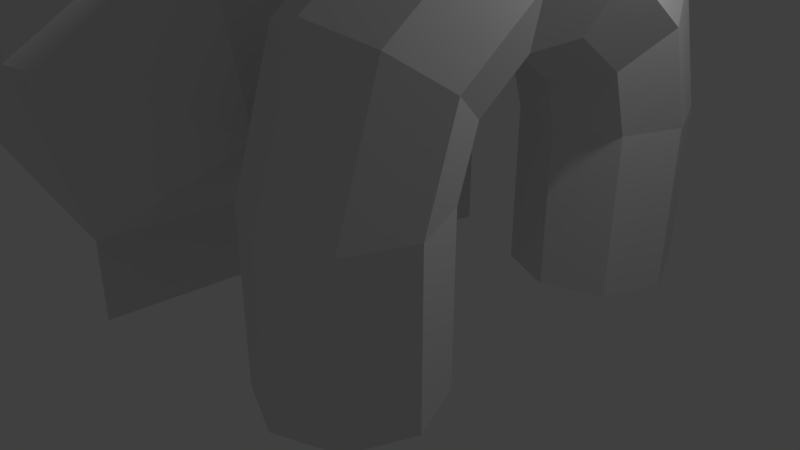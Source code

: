 # Source: relay.blend  (saved by Blender 2.79.0; exported with 4.5.12 LTS)
import bpy
from mathutils import Matrix  # noqa: F401  (used for matrix-valued properties, if any)

bpy.ops.wm.read_factory_settings(use_empty=True)
scene = bpy.context.scene
scene.name = 'Scene'

# ---- collections
col_collection_1 = bpy.data.collections.new('Collection 1'); scene.collection.children.link(col_collection_1)

# ---- world
world_world = bpy.data.worlds.new('World'); scene.world = world_world
world_world.color = (0.05088, 0.05088, 0.05088)
world_world.use_sun_shadow = False
world_world.sun_shadow_jitter_overblur = 0.0
world_world.cycles.sampling_method = 'MANUAL'

# ---- cameras
cam_camera = bpy.data.cameras.new('Camera')
cam_camera.clip_end = 100.0
cam_camera.lens = 35.0
cam_camera.sensor_width = 32.0
cam_camera.sensor_height = 18.0
cam_camera.ortho_scale = 7.314
cam_camera.dof.focus_distance = 0.0
cam_camera.dof.aperture_fstop = 128.0

# ---- lights
light_lamp = bpy.data.lights.new('Lamp', 'POINT')
light_lamp.transmission_factor = 0.0
light_lamp.cutoff_distance = 30.0
light_lamp.energy = 100.0
light_lamp.shadow_buffer_clip_start = 1.001
light_lamp.shadow_soft_size = 0.1
light_lamp.shadow_maximum_resolution = 0.006
light_lamp.use_absolute_resolution = True

# ---- meshes
me_icosphere = bpy.data.meshes.new('Icosphere')
me_icosphere.from_pydata([(0.0, 0.0, -1.0), (0.7236, -0.5257, -0.4472), (-0.2764, -0.8506, -0.4472), (-0.8944, 0.0, -0.4472), (-0.2764, 0.8506, -0.4472), (0.7236, 0.5257, -0.4472), (0.2764, -0.8506, 0.4472), (-0.7236, -0.5257, 0.4472), (-0.7236, 0.5257, 0.4472), (0.2764, 0.8506, 0.4472), (0.8944, 0.0, 0.4472), (0.0, 0.0, 1.0), (0.272, 6.845e-08, -1.356), (0.9956, -0.5257, -0.8032), (0.9956, 0.5257, -0.8032)], [], [(0, 1, 2), (0, 5, 14, 12), (0, 2, 3), (0, 3, 4), (0, 4, 5), (1, 5, 10), (2, 1, 6), (3, 2, 7), (4, 3, 8), (5, 4, 9), (1, 10, 6), (2, 6, 7), (3, 7, 8), (4, 8, 9), (5, 9, 10), (6, 10, 11), (7, 6, 11), (8, 7, 11), (9, 8, 11), (10, 9, 11), (13, 12, 14), (5, 1, 13, 14), (1, 0, 12, 13)])
me_icosphere.use_remesh_preserve_volume = False
me_icosphere.use_remesh_preserve_attributes = False
me_icosphere.use_mirror_vertex_groups = False
me_icosphere.update()
me_cylinder_002 = bpy.data.meshes.new('Cylinder.002')
me_cylinder_002.from_pydata([(0.0, 1.0, -1.0), (0.0, 1.0, -0.3449), (0.9511, 0.309, -1.0), (0.9511, 0.309, -0.3449), (0.5878, -0.809, -1.0), (0.5878, -0.809, -0.3449), (-0.5878, -0.809, -1.0), (-0.5878, -0.809, -0.3449), (-0.9511, 0.309, -1.0), (-0.9511, 0.309, -0.3449), (0.2539, 0.08249, 0.4193), (4.801e-08, 0.2669, 0.4193), (0.1569, -0.216, 0.4193), (-0.1569, -0.216, 0.4193), (-0.2539, 0.08249, 0.4193), (0.1601, 0.05201, 4.74), (4.634e-08, 0.1683, 4.74), (0.09893, -0.1362, 4.74), (-0.09893, -0.1362, 4.74), (-0.1601, 0.05201, 4.74)], [], [(0, 1, 3, 2), (2, 3, 5, 4), (4, 5, 7, 6), (3, 1, 11, 10), (6, 7, 9, 8), (8, 9, 1, 0), (0, 2, 4, 6, 8), (11, 14, 19, 16), (7, 5, 12, 13), (9, 7, 13, 14), (5, 3, 10, 12), (1, 9, 14, 11), (15, 16, 19, 18, 17), (13, 12, 17, 18), (10, 11, 16, 15), (14, 13, 18, 19), (12, 10, 15, 17)])
me_cylinder_002.use_remesh_preserve_volume = False
me_cylinder_002.use_remesh_preserve_attributes = False
me_cylinder_002.use_mirror_vertex_groups = False
me_cylinder_002.update()
me_cylinder = bpy.data.meshes.new('Cylinder')
me_cylinder.from_pydata([(0.0, -0.9939, 0.003296), (0.0, -0.9939, 2.003), (0.7071, -1.287, 0.003296), (0.7071, -1.287, 2.003), (1.0, -1.994, 0.003296), (1.0, -1.994, 2.003), (0.7071, -2.701, 0.003296), (0.7071, -2.701, 2.003), (-8.742e-08, -2.994, 0.003296), (-8.742e-08, -2.994, 2.003), (-0.7071, -2.701, 0.003296), (-0.7071, -2.701, 2.003), (-1.0, -1.994, 0.003296), (-1.0, -1.994, 2.003), (-0.7071, -1.287, 0.003296), (-0.7071, -1.287, 2.003), (0.0, -0.8029, 2.591), (0.7071, -1.04, 2.763), (1.0, -1.612, 3.179), (0.7071, -2.184, 3.594), (-8.742e-08, -2.421, 3.767), (-0.7071, -2.184, 3.594), (-1.0, -1.612, 3.179), (-0.7071, -1.04, 2.763), (0.0, -0.3029, 2.954), (0.7071, -0.3934, 3.233), (1.0, -0.6119, 3.905), (0.7071, -0.8304, 4.578), (-8.742e-08, -0.9209, 4.856), (-0.7071, -0.8304, 4.578), (-1.0, -0.6119, 3.905), (-0.7071, -0.3934, 3.233), (0.0, 0.3151, 2.954), (0.7071, 0.4056, 3.233), (1.0, 0.6242, 3.905), (0.7071, 0.8427, 4.578), (-8.742e-08, 0.9332, 4.856), (-0.7071, 0.8427, 4.578), (-1.0, 0.6242, 3.905), (-0.7071, 0.4056, 3.233), (0.0, 0.8151, 2.591), (0.7071, 1.052, 2.763), (1.0, 1.624, 3.179), (0.7071, 2.196, 3.594), (-8.742e-08, 2.433, 3.767), (-0.7071, 2.196, 3.594), (-1.0, 1.624, 3.179), (-0.7071, 1.052, 2.763), (0.0, 1.006, 2.003), (0.7071, 1.299, 2.003), (1.0, 2.006, 2.003), (0.7071, 2.713, 2.003), (-8.742e-08, 3.006, 2.003), (-0.7071, 2.713, 2.003), (-1.0, 2.006, 2.003), (-0.7071, 1.299, 2.003), (0.7071, 1.299, 0.0004218), (2.092e-07, 1.006, 0.0004218), (1.0, 2.006, 0.0004219), (0.7071, 2.713, 0.0004218), (1.218e-07, 3.006, 0.0004218), (-0.7071, 2.713, 0.0004218), (-1.0, 2.006, 0.0004219), (-0.7071, 1.299, 0.000421)], [], [(0, 1, 3, 2), (2, 3, 5, 4), (4, 5, 7, 6), (6, 7, 9, 8), (8, 9, 11, 10), (10, 11, 13, 12), (1, 15, 23, 16), (12, 13, 15, 14), (14, 15, 1, 0), (0, 2, 4, 6, 8, 10, 12, 14), (23, 22, 30, 31), (3, 1, 16, 17), (7, 5, 18, 19), (13, 11, 21, 22), (9, 7, 19, 20), (15, 13, 22, 23), (5, 3, 17, 18), (11, 9, 20, 21), (30, 29, 37, 38), (21, 20, 28, 29), (19, 18, 26, 27), (17, 16, 24, 25), (16, 23, 31, 24), (22, 21, 29, 30), (20, 19, 27, 28), (18, 17, 25, 26), (33, 32, 40, 41), (28, 27, 35, 36), (26, 25, 33, 34), (31, 30, 38, 39), (29, 28, 36, 37), (27, 26, 34, 35), (25, 24, 32, 33), (24, 31, 39, 32), (47, 46, 54, 55), (32, 39, 47, 40), (38, 37, 45, 46), (36, 35, 43, 44), (34, 33, 41, 42), (39, 38, 46, 47), (37, 36, 44, 45), (35, 34, 42, 43), (50, 49, 56, 58), (45, 44, 52, 53), (43, 42, 50, 51), (41, 40, 48, 49), (40, 47, 55, 48), (46, 45, 53, 54), (44, 43, 51, 52), (42, 41, 49, 50), (56, 57, 63, 62, 61, 60, 59, 58), (55, 54, 62, 63), (53, 52, 60, 61), (51, 50, 58, 59), (49, 48, 57, 56), (48, 55, 63, 57), (54, 53, 61, 62), (52, 51, 59, 60)])
me_cylinder.use_remesh_preserve_volume = False
me_cylinder.use_remesh_preserve_attributes = False
me_cylinder.use_mirror_vertex_groups = False
me_cylinder.update()

# ---- objects
ob_icosphere = bpy.data.objects.new('Icosphere', me_icosphere)
ob_cylinder_001 = bpy.data.objects.new('Cylinder.001', me_cylinder_002)
ob_cylinder = bpy.data.objects.new('Cylinder', me_cylinder)
ob_lamp = bpy.data.objects.new('Lamp', light_lamp)
ob_camera = bpy.data.objects.new('Camera', cam_camera)

# ---- transforms, parenting, visibility, modifiers, constraints
ob_icosphere.location = (-1.367, -1.962, 2.742)
ob_icosphere.rotation_euler = (-0.01496, 0.6553, -0.07826)
ob_icosphere.scale = (2.196, 2.196, 2.196)
ob_icosphere.lineart.crease_threshold = 0.0
ob_cylinder_001.location = (-1.22, 1.293, 1.437)
ob_cylinder_001.scale = (1.437, 1.437, 1.437)
ob_cylinder_001.lineart.crease_threshold = 0.0
ob_cylinder.location = (1.98, 0.0, 0.0)
ob_cylinder.lineart.crease_threshold = 0.0
ob_lamp.location = (4.076, 1.005, 5.904)
ob_lamp.rotation_euler = (0.6503, 0.05522, 1.866)
ob_lamp.lock_rotations_4d = False
ob_lamp.empty_display_type = 'ARROWS'
ob_lamp.color = (0.0, 0.0, 0.0, 0.0)
ob_lamp.lineart.crease_threshold = 0.0
ob_camera.location = (7.481, -6.508, 5.344)
ob_camera.rotation_euler = (1.109, 0.0, 0.8149)
ob_camera.lock_rotations_4d = False
ob_camera.empty_display_type = 'ARROWS'
ob_camera.color = (0.0, 0.0, 0.0, 0.0)
ob_camera.display_type = 'WIRE'
ob_camera.lineart.crease_threshold = 0.0

# ---- collection membership
col_collection_1.objects.link(ob_icosphere)
col_collection_1.objects.link(ob_cylinder_001)
col_collection_1.objects.link(ob_cylinder)
col_collection_1.objects.link(ob_lamp)
col_collection_1.objects.link(ob_camera)

# ---- scene / render settings (as saved in the file)
scene.camera = ob_camera
scene.frame_start = 1; scene.frame_end = 250; scene.frame_set(1)
scene.render.engine = 'BLENDER_EEVEE_NEXT'
scene.render.resolution_percentage = 50
scene.render.dither_intensity = 0.0
scene.cycles.use_denoising = False
scene.cycles.samples = 128
scene.cycles.sampling_pattern = 'TABULATED_SOBOL'
scene.cycles.use_adaptive_sampling = False
scene.cycles.use_light_tree = False
scene.cycles.blur_glossy = 0.0
scene.cycles.sample_clamp_indirect = 0.0
scene.view_settings.view_transform = 'Standard'
bpy.context.view_layer.update()
